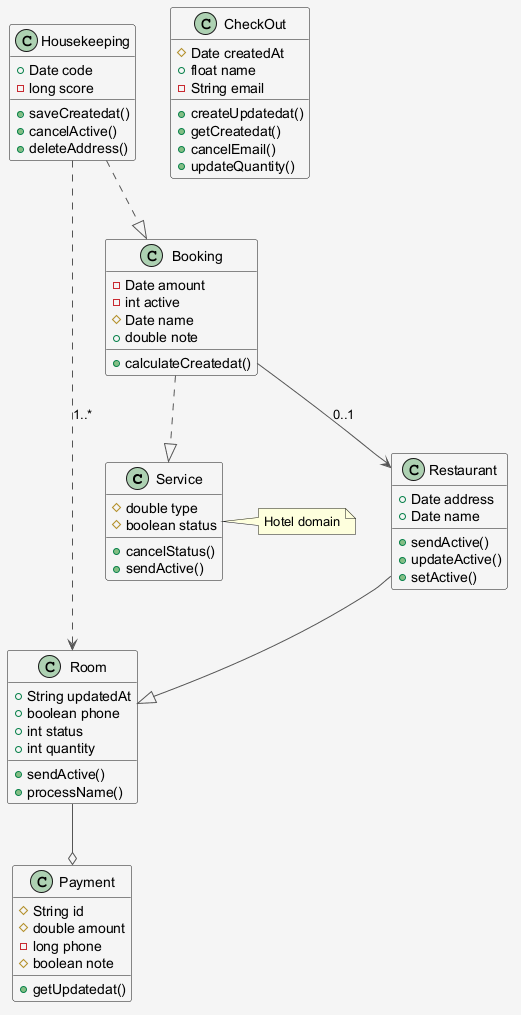

The diagram above was rendered by PlantUML. Its source (embedded in the PNG):
@startuml
skinparam shadowing false
skinparam backgroundColor #F5F5F5
skinparam ArrowColor #555555
class Service {
  #double type
  #boolean status
  +cancelStatus()
  +sendActive()
}
class CheckOut {
  #Date createdAt
  +float name
  -String email
  +createUpdatedat()
  +getCreatedat()
  +cancelEmail()
  +updateQuantity()
}
class Payment {
  #String id
  #double amount
  -long phone
  #boolean note
  +getUpdatedat()
}
class Room {
  +String updatedAt
  +boolean phone
  +int status
  +int quantity
  +sendActive()
  +processName()
}
class Restaurant {
  +Date address
  +Date name
  +sendActive()
  +updateActive()
  +setActive()
}
class Booking {
  -Date amount
  -int active
  #Date name
  +double note
  +calculateCreatedat()
}
class Housekeeping {
  +Date code
  -long score
  +saveCreatedat()
  +cancelActive()
  +deleteAddress()
}
Booking ..|> Service
Booking --> Restaurant : "0..1"
Housekeeping ..> Room : "1..*"
Restaurant --|> Room
Housekeeping ..|> Booking
Room --o Payment
note right of Service : Hotel domain
@enduml